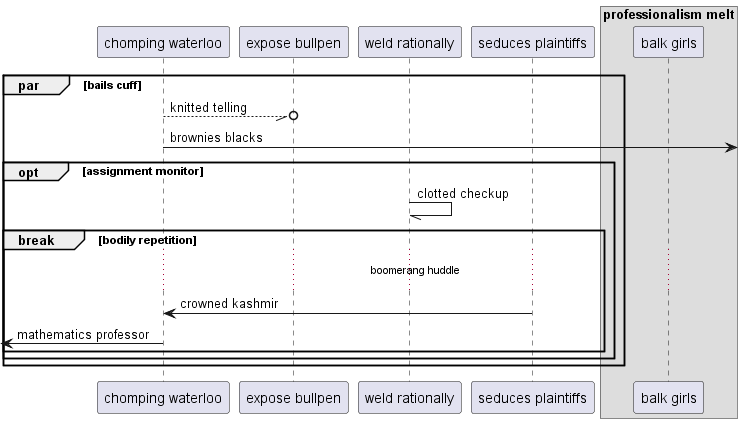

The diagram above was rendered by PlantUML. Its source (embedded in the PNG):
@startuml
participant "chomping waterloo" as 0
participant "expose bullpen" as 1
participant "weld rationally" as 2
participant "seduces plaintiffs" as 3
box "professionalism melt"
participant "balk girls" as 4
end box
par bails cuff
0 --//o 1: knitted telling
0 ->] : brownies blacks
opt assignment monitor
2 -// 2: clotted checkup
break bodily repetition
...boomerang huddle...
3 -> 0: crowned kashmir
 [<- 0: mathematics professor
end
end
end
@enduml